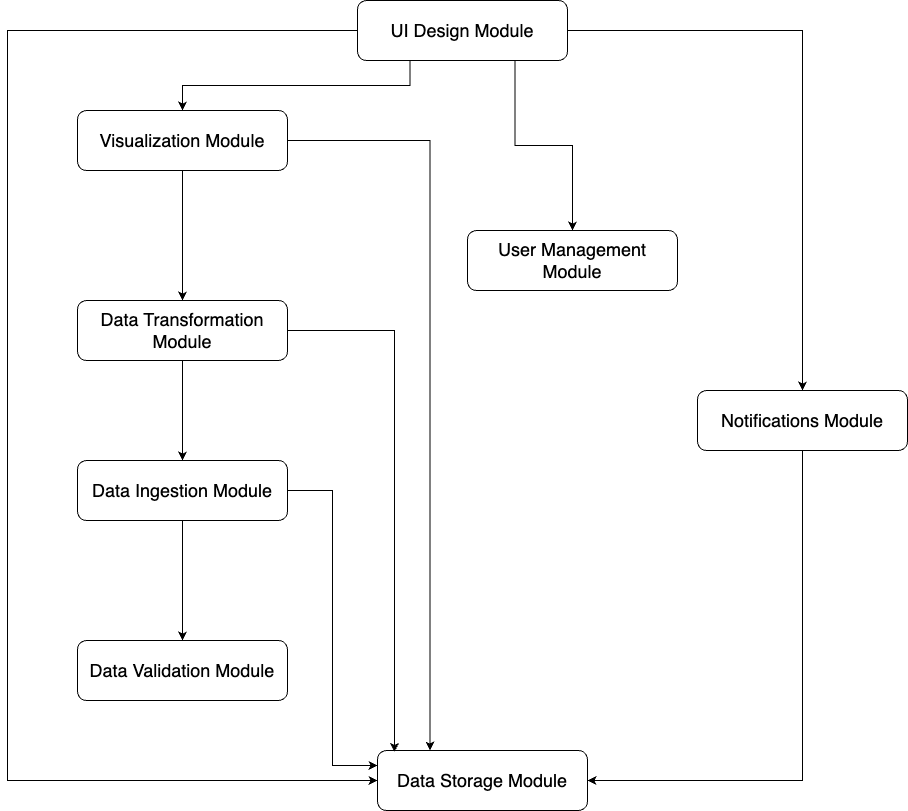

The diagram above was exported from draw.io. Its source (the exported page's mxGraphModel, read from the mxfile embedded in the PNG):
<mxGraphModel dx="1827" dy="1013" grid="1" gridSize="10" guides="1" tooltips="1" connect="1" arrows="1" fold="1" page="1" pageScale="1" pageWidth="827" pageHeight="1169" math="0" shadow="0">
  <root>
    <mxCell id="0" />
    <mxCell id="1" parent="0" />
    <mxCell id="zHbF3hNJ3K7iwN01DSMq-6" style="edgeStyle=orthogonalEdgeStyle;rounded=0;orthogonalLoop=1;jettySize=auto;html=1;exitX=0.25;exitY=1;exitDx=0;exitDy=0;entryX=0.5;entryY=0;entryDx=0;entryDy=0;" edge="1" parent="1" source="zHbF3hNJ3K7iwN01DSMq-1" target="zHbF3hNJ3K7iwN01DSMq-3">
      <mxGeometry relative="1" as="geometry">
        <Array as="points">
          <mxPoint x="292" y="115" />
          <mxPoint x="65" y="115" />
        </Array>
      </mxGeometry>
    </mxCell>
    <mxCell id="zHbF3hNJ3K7iwN01DSMq-18" style="edgeStyle=orthogonalEdgeStyle;rounded=0;orthogonalLoop=1;jettySize=auto;html=1;exitX=0;exitY=0.5;exitDx=0;exitDy=0;entryX=0;entryY=0.5;entryDx=0;entryDy=0;" edge="1" parent="1" source="zHbF3hNJ3K7iwN01DSMq-1" target="zHbF3hNJ3K7iwN01DSMq-15">
      <mxGeometry relative="1" as="geometry">
        <Array as="points">
          <mxPoint x="-110" y="60" />
          <mxPoint x="-110" y="810" />
        </Array>
      </mxGeometry>
    </mxCell>
    <mxCell id="zHbF3hNJ3K7iwN01DSMq-19" style="edgeStyle=orthogonalEdgeStyle;rounded=0;orthogonalLoop=1;jettySize=auto;html=1;" edge="1" parent="1" source="zHbF3hNJ3K7iwN01DSMq-1" target="zHbF3hNJ3K7iwN01DSMq-4">
      <mxGeometry relative="1" as="geometry" />
    </mxCell>
    <mxCell id="zHbF3hNJ3K7iwN01DSMq-20" style="edgeStyle=orthogonalEdgeStyle;rounded=0;orthogonalLoop=1;jettySize=auto;html=1;exitX=0.75;exitY=1;exitDx=0;exitDy=0;" edge="1" parent="1" source="zHbF3hNJ3K7iwN01DSMq-1" target="zHbF3hNJ3K7iwN01DSMq-2">
      <mxGeometry relative="1" as="geometry" />
    </mxCell>
    <mxCell id="zHbF3hNJ3K7iwN01DSMq-1" value="&lt;font style=&quot;font-size: 18px;&quot;&gt;UI Design Module&lt;/font&gt;" style="rounded=1;whiteSpace=wrap;html=1;" vertex="1" parent="1">
      <mxGeometry x="240" y="30" width="210" height="60" as="geometry" />
    </mxCell>
    <mxCell id="zHbF3hNJ3K7iwN01DSMq-2" value="&lt;font style=&quot;font-size: 18px;&quot;&gt;User Management Module&lt;/font&gt;" style="rounded=1;whiteSpace=wrap;html=1;" vertex="1" parent="1">
      <mxGeometry x="350" y="260" width="210" height="60" as="geometry" />
    </mxCell>
    <mxCell id="zHbF3hNJ3K7iwN01DSMq-10" style="edgeStyle=orthogonalEdgeStyle;rounded=0;orthogonalLoop=1;jettySize=auto;html=1;exitX=0.5;exitY=1;exitDx=0;exitDy=0;" edge="1" parent="1" source="zHbF3hNJ3K7iwN01DSMq-3" target="zHbF3hNJ3K7iwN01DSMq-9">
      <mxGeometry relative="1" as="geometry" />
    </mxCell>
    <mxCell id="zHbF3hNJ3K7iwN01DSMq-21" style="edgeStyle=orthogonalEdgeStyle;rounded=0;orthogonalLoop=1;jettySize=auto;html=1;entryX=0.25;entryY=0;entryDx=0;entryDy=0;" edge="1" parent="1" source="zHbF3hNJ3K7iwN01DSMq-3" target="zHbF3hNJ3K7iwN01DSMq-15">
      <mxGeometry relative="1" as="geometry" />
    </mxCell>
    <mxCell id="zHbF3hNJ3K7iwN01DSMq-3" value="&lt;font style=&quot;font-size: 18px;&quot;&gt;Visualization Module&lt;/font&gt;" style="rounded=1;whiteSpace=wrap;html=1;" vertex="1" parent="1">
      <mxGeometry x="-40" y="140" width="210" height="60" as="geometry" />
    </mxCell>
    <mxCell id="zHbF3hNJ3K7iwN01DSMq-17" style="edgeStyle=orthogonalEdgeStyle;rounded=0;orthogonalLoop=1;jettySize=auto;html=1;exitX=0.5;exitY=1;exitDx=0;exitDy=0;entryX=1;entryY=0.5;entryDx=0;entryDy=0;" edge="1" parent="1" source="zHbF3hNJ3K7iwN01DSMq-4" target="zHbF3hNJ3K7iwN01DSMq-15">
      <mxGeometry relative="1" as="geometry" />
    </mxCell>
    <mxCell id="zHbF3hNJ3K7iwN01DSMq-4" value="&lt;font style=&quot;font-size: 18px;&quot;&gt;Notifications Module&lt;/font&gt;" style="rounded=1;whiteSpace=wrap;html=1;" vertex="1" parent="1">
      <mxGeometry x="580" y="420" width="210" height="60" as="geometry" />
    </mxCell>
    <mxCell id="zHbF3hNJ3K7iwN01DSMq-13" style="edgeStyle=orthogonalEdgeStyle;rounded=0;orthogonalLoop=1;jettySize=auto;html=1;exitX=0.5;exitY=1;exitDx=0;exitDy=0;entryX=0.5;entryY=0;entryDx=0;entryDy=0;" edge="1" parent="1" source="zHbF3hNJ3K7iwN01DSMq-9" target="zHbF3hNJ3K7iwN01DSMq-11">
      <mxGeometry relative="1" as="geometry" />
    </mxCell>
    <mxCell id="zHbF3hNJ3K7iwN01DSMq-9" value="&lt;font style=&quot;font-size: 18px;&quot;&gt;Data Transformation Module&lt;/font&gt;" style="rounded=1;whiteSpace=wrap;html=1;" vertex="1" parent="1">
      <mxGeometry x="-40" y="330" width="210" height="60" as="geometry" />
    </mxCell>
    <mxCell id="zHbF3hNJ3K7iwN01DSMq-14" style="edgeStyle=orthogonalEdgeStyle;rounded=0;orthogonalLoop=1;jettySize=auto;html=1;exitX=0.5;exitY=1;exitDx=0;exitDy=0;" edge="1" parent="1" source="zHbF3hNJ3K7iwN01DSMq-11" target="zHbF3hNJ3K7iwN01DSMq-12">
      <mxGeometry relative="1" as="geometry" />
    </mxCell>
    <mxCell id="zHbF3hNJ3K7iwN01DSMq-23" style="edgeStyle=orthogonalEdgeStyle;rounded=0;orthogonalLoop=1;jettySize=auto;html=1;exitX=1;exitY=0.5;exitDx=0;exitDy=0;entryX=0;entryY=0.25;entryDx=0;entryDy=0;" edge="1" parent="1" source="zHbF3hNJ3K7iwN01DSMq-11" target="zHbF3hNJ3K7iwN01DSMq-15">
      <mxGeometry relative="1" as="geometry" />
    </mxCell>
    <mxCell id="zHbF3hNJ3K7iwN01DSMq-11" value="&lt;font style=&quot;font-size: 18px;&quot;&gt;Data Ingestion Module&lt;/font&gt;" style="rounded=1;whiteSpace=wrap;html=1;" vertex="1" parent="1">
      <mxGeometry x="-40" y="490" width="210" height="60" as="geometry" />
    </mxCell>
    <mxCell id="zHbF3hNJ3K7iwN01DSMq-12" value="&lt;font style=&quot;font-size: 18px;&quot;&gt;Data Validation Module&lt;/font&gt;" style="rounded=1;whiteSpace=wrap;html=1;" vertex="1" parent="1">
      <mxGeometry x="-40" y="670" width="210" height="60" as="geometry" />
    </mxCell>
    <mxCell id="zHbF3hNJ3K7iwN01DSMq-15" value="&lt;font style=&quot;font-size: 18px;&quot;&gt;Data Storage Module&lt;/font&gt;" style="rounded=1;whiteSpace=wrap;html=1;" vertex="1" parent="1">
      <mxGeometry x="260" y="780" width="210" height="60" as="geometry" />
    </mxCell>
    <mxCell id="zHbF3hNJ3K7iwN01DSMq-22" style="edgeStyle=orthogonalEdgeStyle;rounded=0;orthogonalLoop=1;jettySize=auto;html=1;exitX=1;exitY=0.5;exitDx=0;exitDy=0;entryX=0.081;entryY=0.024;entryDx=0;entryDy=0;entryPerimeter=0;" edge="1" parent="1" source="zHbF3hNJ3K7iwN01DSMq-9" target="zHbF3hNJ3K7iwN01DSMq-15">
      <mxGeometry relative="1" as="geometry" />
    </mxCell>
  </root>
</mxGraphModel>